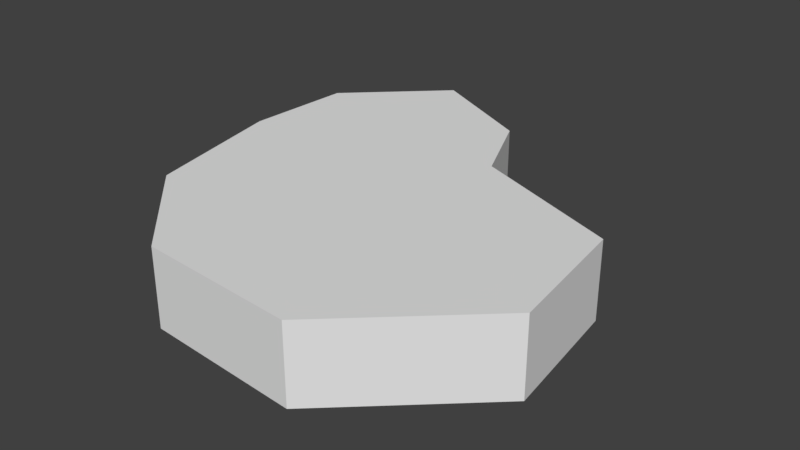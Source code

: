# Source: Meat.blend  (saved by Blender 2.80.75; exported with 4.5.12 LTS)
import bpy
from mathutils import Matrix  # noqa: F401  (used for matrix-valued properties, if any)

bpy.ops.wm.read_factory_settings(use_empty=True)
scene = bpy.context.scene
scene.name = 'Scene'

# ---- collections
col_collection_1 = bpy.data.collections.new('Collection 1'); scene.collection.children.link(col_collection_1)

# ---- materials (node trees are filled in below, after node groups)
mat_material = bpy.data.materials.new('Material')
mat_material.alpha_threshold = 0.0
mat_material.use_transparent_shadow = False
mat_material.roughness = 0.5
mat_material.line_color = (0.0, 0.0, 0.0, 1.0)

# ---- material node trees

# ---- world
world_world = bpy.data.worlds.new('World'); scene.world = world_world
world_world.color = (0.05088, 0.05088, 0.05088)
world_world.use_sun_shadow = False
world_world.sun_shadow_jitter_overblur = 0.0
world_world.cycles.sampling_method = 'MANUAL'

# ---- meshes
me_plane = bpy.data.meshes.new('Plane')
me_plane.from_pydata([(-0.2699, -1.083, -0.195), (0.5297, -1.142, -0.195), (-0.9146, 0.1326, -0.195), (1.094, 0.1326, -0.195), (-0.4311, 1.128, -0.195), (0.3211, 0.4335, -0.195), (-0.8895, 0.6888, -0.195), (0.1382, 0.8435, -0.195), (1.183, -0.5341, -0.195), (-0.7606, -0.5998, -0.195), (-0.7606, -0.5998, 0.195), (-0.2699, -1.083, 0.195), (0.5297, -1.142, 0.195), (1.183, -0.5341, 0.195), (1.094, 0.1326, 0.195), (-0.8895, 0.6888, 0.195), (-0.9146, 0.1326, 0.195), (0.1382, 0.8435, 0.195), (-0.4311, 1.128, 0.195), (0.3211, 0.4335, 0.195)], [], [(0, 9, 2, 6, 4, 7, 5, 3, 8, 1), (11, 12, 13, 14, 19, 17, 18, 15, 16, 10), (0, 1, 12, 11), (1, 8, 13, 12), (3, 5, 19, 14), (8, 3, 14, 13), (2, 9, 10, 16), (4, 6, 15, 18), (6, 2, 16, 15), (9, 0, 11, 10), (5, 7, 17, 19), (7, 4, 18, 17)])
me_plane.materials.append(mat_material)
me_plane.use_remesh_preserve_volume = False
me_plane.use_remesh_preserve_attributes = False
me_plane.use_mirror_vertex_groups = False
me_plane.update()

# ---- objects
ob_plane = bpy.data.objects.new('Plane', me_plane)

# ---- transforms, parenting, visibility, modifiers, constraints
ob_plane.location = (0.0, 0.0, 0.0)
ob_plane.lineart.crease_threshold = 0.0

# ---- collection membership
col_collection_1.objects.link(ob_plane)

# ---- scene / render settings (as saved in the file)
scene.frame_start = 1; scene.frame_end = 250; scene.frame_set(1)
scene.render.engine = 'BLENDER_EEVEE_NEXT'
scene.render.resolution_percentage = 50
scene.render.dither_intensity = 0.0
scene.cycles.use_denoising = False
scene.cycles.samples = 128
scene.cycles.sampling_pattern = 'TABULATED_SOBOL'
scene.cycles.light_sampling_threshold = 0.0
scene.cycles.use_adaptive_sampling = False
scene.cycles.use_light_tree = False
scene.cycles.blur_glossy = 0.0
scene.cycles.sample_clamp_indirect = 0.0
scene.view_settings.view_transform = 'Standard'
bpy.context.view_layer.update()

# ---- added for rendering (the .blend has no active camera and no usable light): camera, sun
cam_auto = bpy.data.cameras.new('AutoCamera')
cam_auto.lens = 50.0
cam_auto.sensor_width = 36.0
cam_auto.clip_end = 1000.0
ob_auto_camera = bpy.data.objects.new('AutoCamera', cam_auto)
scene.collection.objects.link(ob_auto_camera)
ob_auto_camera.location = (3.01681, -3.46639, 2.3061)
ob_auto_camera.rotation_euler = (1.09748, -7.21219e-08, 0.694738)
scene.camera = ob_auto_camera
light_auto_sun = bpy.data.lights.new('AutoSun', 'SUN')
light_auto_sun.energy = 3.0
light_auto_sun.angle = 0.0523599
ob_auto_sun = bpy.data.objects.new('AutoSun', light_auto_sun)
scene.collection.objects.link(ob_auto_sun)
ob_auto_sun.rotation_euler = (0.872665, 0.174533, 0.523599)
bpy.context.view_layer.update()
